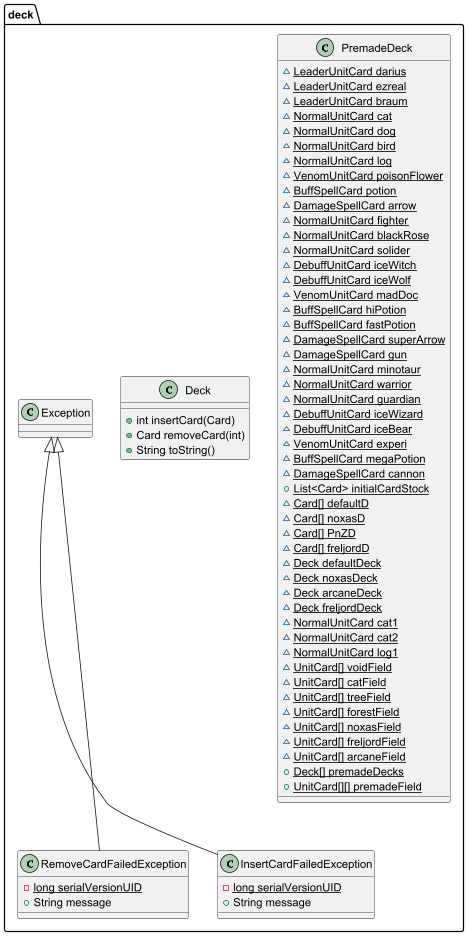

The diagram above was rendered by PlantUML. Its source (embedded in the PNG):
@startuml
class deck.RemoveCardFailedException {
- {static} long serialVersionUID
+ String message
}

class deck.PremadeDeck {
~ {static} LeaderUnitCard darius
~ {static} LeaderUnitCard ezreal
~ {static} LeaderUnitCard braum
~ {static} NormalUnitCard cat
~ {static} NormalUnitCard dog
~ {static} NormalUnitCard bird
~ {static} NormalUnitCard log
~ {static} VenomUnitCard poisonFlower
~ {static} BuffSpellCard potion
~ {static} DamageSpellCard arrow
~ {static} NormalUnitCard fighter
~ {static} NormalUnitCard blackRose
~ {static} NormalUnitCard solider
~ {static} DebuffUnitCard iceWitch
~ {static} DebuffUnitCard iceWolf
~ {static} VenomUnitCard madDoc
~ {static} BuffSpellCard hiPotion
~ {static} BuffSpellCard fastPotion
~ {static} DamageSpellCard superArrow
~ {static} DamageSpellCard gun
~ {static} NormalUnitCard minotaur
~ {static} NormalUnitCard warrior
~ {static} NormalUnitCard guardian
~ {static} DebuffUnitCard iceWizard
~ {static} DebuffUnitCard iceBear
~ {static} VenomUnitCard experi
~ {static} BuffSpellCard megaPotion
~ {static} DamageSpellCard cannon
+ {static} List<Card> initialCardStock
~ {static} Card[] defaultD
~ {static} Card[] noxasD
~ {static} Card[] PnZD
~ {static} Card[] freljordD
~ {static} Deck defaultDeck
~ {static} Deck noxasDeck
~ {static} Deck arcaneDeck
~ {static} Deck freljordDeck
~ {static} NormalUnitCard cat1
~ {static} NormalUnitCard cat2
~ {static} NormalUnitCard log1
~ {static} UnitCard[] voidField
~ {static} UnitCard[] catField
~ {static} UnitCard[] treeField
~ {static} UnitCard[] forestField
~ {static} UnitCard[] noxasField
~ {static} UnitCard[] freljordField
~ {static} UnitCard[] arcaneField
+ {static} Deck[] premadeDecks
+ {static} UnitCard[][] premadeField
}

class deck.InsertCardFailedException {
- {static} long serialVersionUID
+ String message
}

class deck.Deck {
+ int insertCard(Card)
+ Card removeCard(int)
+ String toString()
}



deck.Exception <|-- deck.RemoveCardFailedException
deck.Exception <|-- deck.InsertCardFailedException
@enduml